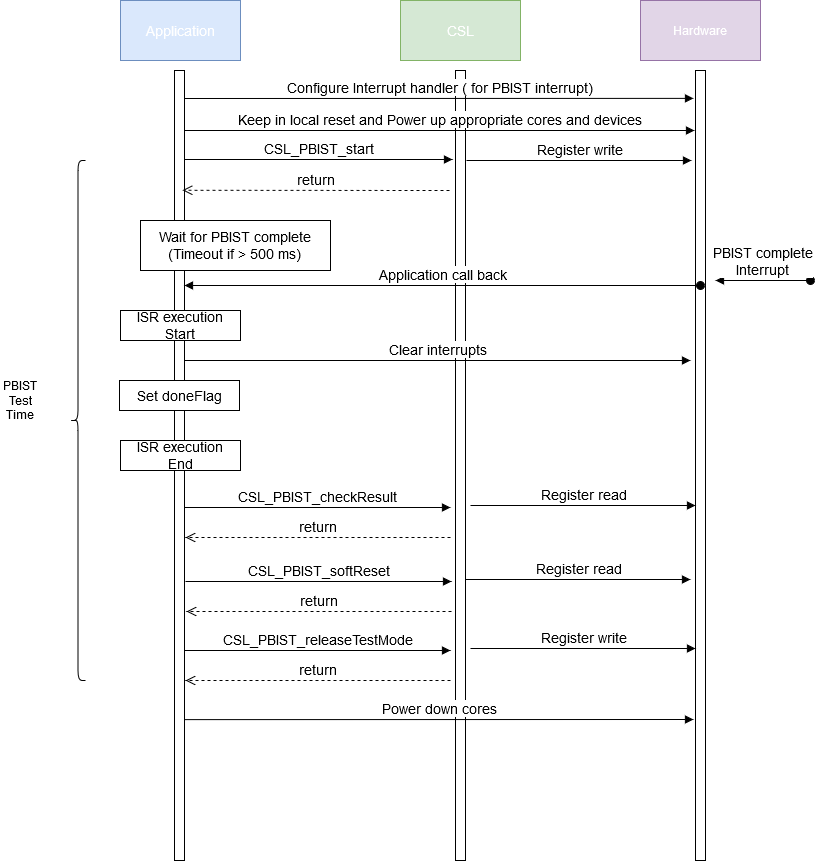

The diagram above was exported from draw.io. Its source (the exported page's mxGraphModel, read from the mxfile embedded in the PNG):
<mxGraphModel dx="1591" dy="1330" grid="1" gridSize="10" guides="1" tooltips="1" connect="1" arrows="1" fold="1" page="0" pageScale="1" pageWidth="850" pageHeight="1100" math="0" shadow="0">
  <root>
    <mxCell id="0" />
    <mxCell id="1" parent="0" />
    <mxCell id="3-7RMEmf77GvMIXPScBS-1" value="Application" style="rounded=0;whiteSpace=wrap;html=1;fillColor=#dae8fc;strokeColor=#6c8ebf;fontSize=14;fontColor=#FFFFFF;" parent="1" vertex="1">
      <mxGeometry x="-120" y="-460" width="120" height="60" as="geometry" />
    </mxCell>
    <mxCell id="3-7RMEmf77GvMIXPScBS-2" value="CSL" style="rounded=0;whiteSpace=wrap;html=1;fillColor=#d5e8d4;strokeColor=#82b366;fontSize=14;fontColor=#FFFFFF;" parent="1" vertex="1">
      <mxGeometry x="160" y="-460" width="120" height="60" as="geometry" />
    </mxCell>
    <mxCell id="3-7RMEmf77GvMIXPScBS-4" value="Hardware" style="rounded=0;whiteSpace=wrap;html=1;fillColor=#e1d5e7;strokeColor=#9673a6;fontColor=#FFFFFF;" parent="1" vertex="1">
      <mxGeometry x="400" y="-460" width="120" height="60" as="geometry" />
    </mxCell>
    <mxCell id="3-7RMEmf77GvMIXPScBS-5" value="" style="html=1;points=[];perimeter=orthogonalPerimeter;fontSize=14;fontColor=#FFFFFF;" parent="1" vertex="1">
      <mxGeometry x="-66" y="-390" width="10" height="790" as="geometry" />
    </mxCell>
    <mxCell id="3-7RMEmf77GvMIXPScBS-6" value="" style="html=1;points=[];perimeter=orthogonalPerimeter;fontSize=14;fontColor=#FFFFFF;" parent="1" vertex="1">
      <mxGeometry x="215" y="-390" width="10" height="790" as="geometry" />
    </mxCell>
    <mxCell id="3-7RMEmf77GvMIXPScBS-7" value="" style="html=1;points=[];perimeter=orthogonalPerimeter;fontSize=14;fontColor=#FFFFFF;" parent="1" vertex="1">
      <mxGeometry x="455" y="-390" width="10" height="790" as="geometry" />
    </mxCell>
    <mxCell id="3-7RMEmf77GvMIXPScBS-25" value="CSL_PBIST_start" style="html=1;verticalAlign=bottom;endArrow=block;fontSize=14;fontColor=#000000;" parent="1" edge="1">
      <mxGeometry width="80" relative="1" as="geometry">
        <mxPoint x="-56" y="-301" as="sourcePoint" />
        <mxPoint x="212" y="-301" as="targetPoint" />
      </mxGeometry>
    </mxCell>
    <mxCell id="3-7RMEmf77GvMIXPScBS-26" value="Register write" style="html=1;verticalAlign=bottom;endArrow=block;fontSize=14;fontColor=#000000;" parent="1" edge="1">
      <mxGeometry width="80" relative="1" as="geometry">
        <mxPoint x="226" y="-300" as="sourcePoint" />
        <mxPoint x="451" y="-300" as="targetPoint" />
      </mxGeometry>
    </mxCell>
    <mxCell id="3-7RMEmf77GvMIXPScBS-27" value="return" style="html=1;verticalAlign=bottom;endArrow=open;dashed=1;endSize=8;fontSize=14;fontColor=#000000;entryX=1.1;entryY=0.126;entryDx=0;entryDy=0;entryPerimeter=0;" parent="1" edge="1">
      <mxGeometry relative="1" as="geometry">
        <mxPoint x="209" y="-270" as="sourcePoint" />
        <mxPoint x="-58" y="-270.26" as="targetPoint" />
      </mxGeometry>
    </mxCell>
    <mxCell id="3-7RMEmf77GvMIXPScBS-28" value="&lt;div&gt;PBIST complete&lt;/div&gt;&lt;div&gt;Interrupt&lt;br&gt;&lt;/div&gt;" style="html=1;verticalAlign=bottom;startArrow=oval;startFill=1;endArrow=block;startSize=8;fontSize=14;fontColor=#000000;" parent="1" edge="1">
      <mxGeometry width="60" relative="1" as="geometry">
        <mxPoint x="570" y="-180" as="sourcePoint" />
        <mxPoint x="475" y="-180" as="targetPoint" />
      </mxGeometry>
    </mxCell>
    <mxCell id="3-7RMEmf77GvMIXPScBS-29" value="Application call back" style="html=1;verticalAlign=bottom;startArrow=oval;startFill=1;endArrow=block;startSize=8;fontSize=14;fontColor=#000000;" parent="1" target="3-7RMEmf77GvMIXPScBS-5" edge="1">
      <mxGeometry width="60" relative="1" as="geometry">
        <mxPoint x="460" y="-175" as="sourcePoint" />
        <mxPoint x="-50" y="-175" as="targetPoint" />
      </mxGeometry>
    </mxCell>
    <mxCell id="3-7RMEmf77GvMIXPScBS-32" value="ISR execution Start" style="rounded=0;whiteSpace=wrap;html=1;fontSize=14;fontColor=#000000;" parent="1" vertex="1">
      <mxGeometry x="-120" y="-150" width="120" height="30" as="geometry" />
    </mxCell>
    <mxCell id="Oc7eqBWQ8YgcHlEXfpa8-1" value="Configure Interrupt handler ( for PBIST interrupt)" style="html=1;verticalAlign=bottom;endArrow=block;fontSize=14;fontColor=#000000;entryX=-0.2;entryY=0.041;entryDx=0;entryDy=0;entryPerimeter=0;" parent="1" edge="1">
      <mxGeometry width="80" relative="1" as="geometry">
        <mxPoint x="-56" y="-362" as="sourcePoint" />
        <mxPoint x="453" y="-362.12" as="targetPoint" />
      </mxGeometry>
    </mxCell>
    <mxCell id="Oc7eqBWQ8YgcHlEXfpa8-2" value="Keep in local reset and Power up appropriate cores and devices" style="html=1;verticalAlign=bottom;endArrow=block;fontSize=14;fontColor=#000000;entryX=-0.2;entryY=0.041;entryDx=0;entryDy=0;entryPerimeter=0;" parent="1" edge="1">
      <mxGeometry width="80" relative="1" as="geometry">
        <mxPoint x="-56" y="-330" as="sourcePoint" />
        <mxPoint x="454" y="-330" as="targetPoint" />
      </mxGeometry>
    </mxCell>
    <mxCell id="dy-I0cbhaEcv68vYg_1b-8" value="&lt;div&gt;Wait for PBIST complete&lt;/div&gt;&lt;div&gt;(Timeout if &amp;gt; 500 ms)&lt;br&gt;&lt;/div&gt;" style="rounded=0;whiteSpace=wrap;html=1;fontSize=14;fontColor=#000000;" parent="1" vertex="1">
      <mxGeometry x="-100" y="-240" width="190" height="50" as="geometry" />
    </mxCell>
    <mxCell id="dy-I0cbhaEcv68vYg_1b-15" value="&lt;div&gt;ISR execution&lt;/div&gt;&lt;div&gt;End&lt;/div&gt;" style="rounded=0;whiteSpace=wrap;html=1;fontSize=14;fontColor=#000000;" parent="1" vertex="1">
      <mxGeometry x="-120" y="-20" width="120" height="30" as="geometry" />
    </mxCell>
    <mxCell id="dy-I0cbhaEcv68vYg_1b-16" value="CSL_PBIST_checkResult" style="html=1;verticalAlign=bottom;endArrow=block;fontSize=14;fontColor=#000000;" parent="1" edge="1">
      <mxGeometry width="80" relative="1" as="geometry">
        <mxPoint x="-56" y="47" as="sourcePoint" />
        <mxPoint x="210" y="47" as="targetPoint" />
      </mxGeometry>
    </mxCell>
    <mxCell id="dy-I0cbhaEcv68vYg_1b-17" value="return" style="html=1;verticalAlign=bottom;endArrow=open;dashed=1;endSize=8;fontSize=14;fontColor=#000000;" parent="1" edge="1">
      <mxGeometry relative="1" as="geometry">
        <mxPoint x="210" y="77" as="sourcePoint" />
        <mxPoint x="-55" y="77" as="targetPoint" />
      </mxGeometry>
    </mxCell>
    <mxCell id="dy-I0cbhaEcv68vYg_1b-18" value="CSL_PBIST_softReset" style="html=1;verticalAlign=bottom;endArrow=block;fontSize=14;fontColor=#000000;" parent="1" edge="1">
      <mxGeometry width="80" relative="1" as="geometry">
        <mxPoint x="-55" y="121" as="sourcePoint" />
        <mxPoint x="211" y="121" as="targetPoint" />
      </mxGeometry>
    </mxCell>
    <mxCell id="dy-I0cbhaEcv68vYg_1b-19" value="return" style="html=1;verticalAlign=bottom;endArrow=open;dashed=1;endSize=8;fontSize=14;fontColor=#000000;" parent="1" edge="1">
      <mxGeometry relative="1" as="geometry">
        <mxPoint x="211" y="151" as="sourcePoint" />
        <mxPoint x="-54" y="151" as="targetPoint" />
      </mxGeometry>
    </mxCell>
    <mxCell id="dy-I0cbhaEcv68vYg_1b-22" value="&lt;div&gt;Register read&lt;/div&gt;" style="html=1;verticalAlign=bottom;endArrow=block;fontSize=14;fontColor=#000000;" parent="1" edge="1">
      <mxGeometry width="80" relative="1" as="geometry">
        <mxPoint x="230" y="45" as="sourcePoint" />
        <mxPoint x="455" y="45" as="targetPoint" />
      </mxGeometry>
    </mxCell>
    <mxCell id="dy-I0cbhaEcv68vYg_1b-23" value="&lt;div&gt;Register read&lt;/div&gt;" style="html=1;verticalAlign=bottom;endArrow=block;fontSize=14;fontColor=#000000;" parent="1" edge="1">
      <mxGeometry width="80" relative="1" as="geometry">
        <mxPoint x="225" y="119" as="sourcePoint" />
        <mxPoint x="450" y="119" as="targetPoint" />
      </mxGeometry>
    </mxCell>
    <mxCell id="dy-I0cbhaEcv68vYg_1b-24" value="CSL_PBIST_releaseTestMode" style="html=1;verticalAlign=bottom;endArrow=block;fontSize=14;fontColor=#000000;" parent="1" edge="1">
      <mxGeometry width="80" relative="1" as="geometry">
        <mxPoint x="-56" y="190" as="sourcePoint" />
        <mxPoint x="210" y="190" as="targetPoint" />
      </mxGeometry>
    </mxCell>
    <mxCell id="dy-I0cbhaEcv68vYg_1b-25" value="return" style="html=1;verticalAlign=bottom;endArrow=open;dashed=1;endSize=8;fontSize=14;fontColor=#000000;" parent="1" edge="1">
      <mxGeometry relative="1" as="geometry">
        <mxPoint x="210" y="220" as="sourcePoint" />
        <mxPoint x="-55" y="220" as="targetPoint" />
      </mxGeometry>
    </mxCell>
    <mxCell id="dy-I0cbhaEcv68vYg_1b-26" value="&lt;div&gt;Register write&lt;br&gt;&lt;/div&gt;" style="html=1;verticalAlign=bottom;endArrow=block;fontSize=14;fontColor=#000000;" parent="1" edge="1">
      <mxGeometry width="80" relative="1" as="geometry">
        <mxPoint x="230" y="188" as="sourcePoint" />
        <mxPoint x="455" y="188" as="targetPoint" />
      </mxGeometry>
    </mxCell>
    <mxCell id="dy-I0cbhaEcv68vYg_1b-35" value="Power down cores" style="html=1;verticalAlign=bottom;endArrow=block;fontSize=14;fontColor=#000000;entryX=-0.2;entryY=0.041;entryDx=0;entryDy=0;entryPerimeter=0;" parent="1" edge="1">
      <mxGeometry width="80" relative="1" as="geometry">
        <mxPoint x="-56" y="259.1199999999999" as="sourcePoint" />
        <mxPoint x="453" y="258.9999999999999" as="targetPoint" />
      </mxGeometry>
    </mxCell>
    <mxCell id="GkABbcGdkTczaixE7WA5-3" value="Clear interrupts" style="html=1;verticalAlign=bottom;endArrow=block;fontSize=14;fontColor=#000000;" parent="1" edge="1">
      <mxGeometry width="80" relative="1" as="geometry">
        <mxPoint x="-56" y="-100" as="sourcePoint" />
        <mxPoint x="450" y="-100" as="targetPoint" />
      </mxGeometry>
    </mxCell>
    <mxCell id="GkABbcGdkTczaixE7WA5-5" value="Set doneFlag" style="rounded=0;whiteSpace=wrap;html=1;fontSize=14;fontColor=#000000;" parent="1" vertex="1">
      <mxGeometry x="-121" y="-80" width="120" height="30" as="geometry" />
    </mxCell>
    <mxCell id="GkABbcGdkTczaixE7WA5-7" value="" style="shape=curlyBracket;whiteSpace=wrap;html=1;rounded=1;flipH=0;" parent="1" vertex="1">
      <mxGeometry x="-170" y="-300" width="15" height="520" as="geometry" />
    </mxCell>
    <mxCell id="GkABbcGdkTczaixE7WA5-9" value="&lt;div&gt;PBIST Test Time&lt;/div&gt;" style="text;html=1;strokeColor=none;fillColor=none;align=center;verticalAlign=middle;whiteSpace=wrap;rounded=0;" parent="1" vertex="1">
      <mxGeometry x="-240" y="-70" width="40" height="20" as="geometry" />
    </mxCell>
  </root>
</mxGraphModel>